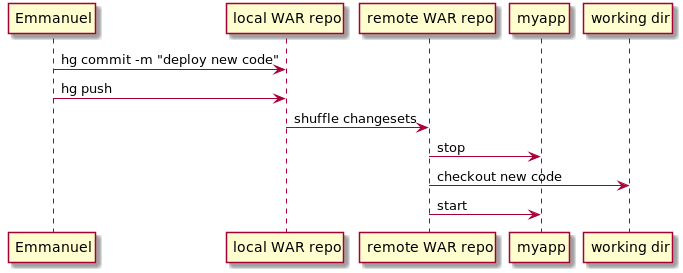

The diagram above was rendered by PlantUML. Its source (embedded in the PNG):
@startuml
Emmanuel -> "local WAR repo": hg commit -m "deploy new code" 
Emmanuel -> "local WAR repo": hg push 
"local WAR repo" -> "remote WAR repo": shuffle changesets
"remote WAR repo" -> myapp: stop
"remote WAR repo" -> "working dir": checkout new code 
"remote WAR repo" -> myapp: start
@enduml